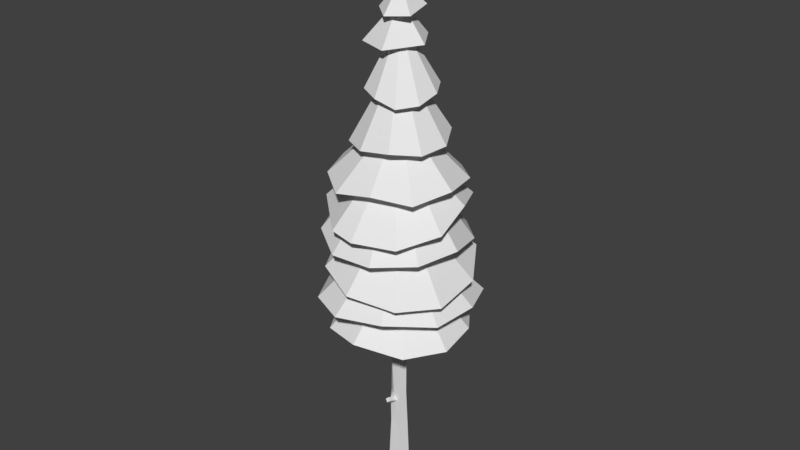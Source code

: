 # Source: stylized_pinetree.blend  (saved by Blender 2.78.0; exported with 4.5.12 LTS)
import bpy
from mathutils import Matrix  # noqa: F401  (used for matrix-valued properties, if any)

bpy.ops.wm.read_factory_settings(use_empty=True)
scene = bpy.context.scene
scene.name = 'Scene'

# ---- collections
col_collection_1 = bpy.data.collections.new('Collection 1'); scene.collection.children.link(col_collection_1)

# ---- materials (node trees are filled in below, after node groups)
mat_pine_wood = bpy.data.materials.new('pine wood')
mat_pine_wood.alpha_threshold = 0.0
mat_pine_wood.use_transparent_shadow = False
mat_pine_wood.roughness = 0.5

# ---- node groups
ng_auto_smooth = bpy.data.node_groups.new('Auto Smooth', 'GeometryNodeTree')
_s = ng_auto_smooth.interface.new_socket(name='Geometry', in_out='OUTPUT', socket_type='NodeSocketGeometry')
_s = ng_auto_smooth.interface.new_socket(name='Geometry', in_out='INPUT', socket_type='NodeSocketGeometry')
_s = ng_auto_smooth.interface.new_socket(name='Angle', in_out='INPUT', socket_type='NodeSocketFloat')
_s.subtype = 'ANGLE'
_s.min_value = 0.0
_s.max_value = 3.142
ng_auto_smooth.is_modifier = True
_N = ng_auto_smooth.nodes; _L = ng_auto_smooth.links
n0 = _N.new('NodeGroupOutput'); n0.name = 'Group Output'; n0.location = (480, -100)
n1 = _N.new('NodeGroupInput'); n1.name = 'Group Input'; n1.location = (-420, -300)
n2 = _N.new('NodeGroupInput'); n2.name = 'Group Input.001'; n2.location = (-60, -100)
n3 = _N.new('GeometryNodeSetShadeSmooth'); n3.name = 'Set Shade Smooth'; n3.location = (120, -100)
n3.domain = 'EDGE'
n4 = _N.new('GeometryNodeSetShadeSmooth'); n4.name = 'Set Shade Smooth.001'; n4.location = (300, -100)
n5 = _N.new('GeometryNodeInputMeshEdgeAngle'); n5.name = 'Edge Angle'; n5.location = (-420, -220)
n6 = _N.new('GeometryNodeInputEdgeSmooth'); n6.name = 'Is Edge Smooth'; n6.location = (-60, -160)
n7 = _N.new('GeometryNodeInputShadeSmooth'); n7.name = 'Is Face Smooth'; n7.location = (-240, -340)
n8 = _N.new('FunctionNodeBooleanMath'); n8.name = 'Boolean Math'; n8.location = (-60, -220)
n9 = _N.new('FunctionNodeCompare'); n9.name = 'Compare'; n9.location = (-240, -180)
n9.operation = 'LESS_EQUAL'
_L.new(n5.outputs[0], n9.inputs[0])
_L.new(n4.outputs[0], n0.inputs[0])
_L.new(n1.outputs[1], n9.inputs[1])
_L.new(n9.outputs[0], n8.inputs[0])
_L.new(n7.outputs[0], n8.inputs[1])
_L.new(n2.outputs[0], n3.inputs[0])
_L.new(n6.outputs[0], n3.inputs[1])
_L.new(n3.outputs[0], n4.inputs[0])
_L.new(n8.outputs[0], n3.inputs[2])
n0.is_active_output = True

# ---- material node trees

# ---- world
world_world = bpy.data.worlds.new('World'); scene.world = world_world
world_world.color = (0.05088, 0.05088, 0.05088)
world_world.use_sun_shadow = False
world_world.sun_shadow_jitter_overblur = 0.0
world_world.cycles.sampling_method = 'MANUAL'

# ---- meshes
me_circle_003 = bpy.data.meshes.new('Circle.003')
me_circle_003.from_pydata([(1.453e-08, 0.3574, -0.3264), (-0.3714, 0.08761, -0.3264), (-0.2295, -0.349, -0.3264), (0.2295, -0.349, -0.3264), (0.3714, 0.08761, -0.3264), (3.576e-08, 0.1074, 14.04), (-0.1336, 0.01036, 14.04), (-0.08258, -0.1467, 14.04), (0.08258, -0.1467, 14.04), (0.1336, 0.01036, 14.04), (4.172e-08, -0.03305, 22.29), (-0.01418, -0.7245, 3.797), (-0.1202, -0.6791, 3.895), (-0.01439, -0.2443, 3.545), (-0.1469, -0.1876, 3.667), (0.09356, -0.6799, 3.893), (-0.01246, -0.6345, 3.991), (0.1203, -0.1885, 3.665), (-0.01225, -0.1319, 3.788), (-0.4061, 0.5403, 5.51), (-0.2929, 0.5619, 5.608), (-0.1376, 0.1422, 5.258), (0.003959, 0.1693, 5.38), (-0.4706, 0.4431, 5.606), (-0.3573, 0.4647, 5.704), (-0.2181, 0.02072, 5.378), (-0.07654, 0.04782, 5.5), (0.6039, -0.1985, 6.668), (0.5508, -0.2701, 6.744), (0.2426, -0.1125, 6.473), (0.1762, -0.2021, 6.568), (0.5897, -0.1094, 6.743), (0.5366, -0.1811, 6.818), (0.2248, -0.001243, 6.566), (0.1584, -0.09078, 6.661)], [], [(0, 5, 9, 4), (3, 8, 7, 2), (1, 6, 5, 0), (4, 9, 8, 3), (2, 7, 6, 1), (7, 10, 6), (5, 10, 9), (8, 10, 7), (6, 10, 5), (9, 10, 8), (11, 12, 14, 13), (13, 14, 18, 17), (17, 18, 16, 15), (15, 16, 12, 11), (13, 17, 15, 11), (18, 14, 12, 16), (19, 20, 22, 21), (21, 22, 26, 25), (25, 26, 24, 23), (23, 24, 20, 19), (21, 25, 23, 19), (26, 22, 20, 24), (27, 28, 30, 29), (29, 30, 34, 33), (33, 34, 32, 31), (31, 32, 28, 27), (29, 33, 31, 27), (34, 30, 28, 32)])
me_circle_003.use_remesh_preserve_volume = False
me_circle_003.use_remesh_preserve_attributes = False
me_circle_003.use_mirror_vertex_groups = False
me_circle_003.update()
me_circle_002 = bpy.data.meshes.new('Circle.002')
me_circle_002.from_pydata([(-2.836, -0.1791, 11.03), (-2.229, -1.678, 10.84), (-0.8507, -2.587, 10.61), (0.7942, -2.56, 10.68), (2.109, -1.57, 10.76), (2.578, -0.03033, 10.87), (2.103, 1.593, 10.58), (0.9534, 2.683, 10.44), (-0.5327, 2.75, 10.39), (-2.148, 1.651, 10.62), (-0.04747, -0.02666, 14.46), (-0.05664, -0.01547, 14.4), (2.315, 0.6657, 12.25), (1.537, 2.212, 11.97), (-0.1911, 2.78, 11.74), (-1.993, 2.049, 11.5), (-2.88, 0.2151, 11.51), (-2.714, -0.8393, 11.71), (-0.7561, -2.644, 11.6), (0.1948, -2.785, 11.51), (1.696, -2.251, 11.49), (2.567, -0.924, 11.8), (-0.03999, -0.04346, 14.55), (-0.0525, -0.033, 14.49), (0.5357, -2.166, 13.06), (1.867, -1.592, 12.91), (2.415, -0.2051, 13.12), (2.02, 1.337, 12.98), (0.8194, 2.44, 12.76), (-0.6684, 2.306, 13.17), (-1.986, 1.371, 13.21), (-2.544, -0.03699, 13.12), (-2.046, -1.448, 13.0), (-0.831, -2.352, 12.86), (-0.05777, 0.0165, 15.21), (-0.01971, 0.0135, 15.39), (-0.8614, 1.591, 14.63), (-1.557, 0.8443, 14.44), (-1.718, -0.2107, 14.34), (-1.248, -1.192, 14.3), (-0.2836, -1.713, 14.34), (0.808, -1.539, 14.45), (1.601, -0.7956, 14.36), (1.774, 0.2794, 14.42), (1.215, 1.292, 14.63), (0.1737, 1.783, 14.74), (0.000817, -0.01505, 17.39), (0.01905, -0.014, 17.3), (0.1794, 1.377, 16.23), (-0.5799, 1.219, 16.18), (-1.118, 0.637, 16.17), (-1.223, -0.1586, 16.2), (-0.8242, -0.8594, 16.17), (-0.067, -1.209, 16.07), (0.7275, -1.11, 15.85), (1.269, -0.5299, 15.94), (1.32, 0.3174, 16.15), (0.8934, 1.045, 16.26), (0.003447, 0.02726, 18.53), (-0.005966, 0.04104, 18.43), (0.3876, 0.9928, 17.86), (-0.8579, 0.5837, 17.8), (-1.069, -0.632, 17.69), (0.06766, -0.9823, 17.66), (0.9638, 0.09578, 17.77), (0.006813, -0.01476, 19.16), (-0.003672, -0.001853, 19.01), (0.3387, -0.5716, 20.78), (-0.3387, -0.5716, 20.78), (-0.5481, 0.07109, 20.83), (1.627e-08, 0.4683, 20.85), (0.5481, 0.07109, 20.83), (1.49e-08, 0.005882, 21.47), (1.5e-08, 0.005051, 21.39), (0.1276, -0.2023, 21.5), (-0.1276, -0.2023, 21.5), (-0.2065, 0.03957, 21.48), (2.786e-08, 0.189, 21.47), (0.2065, 0.03957, 21.48), (1.49e-08, -0.01379, 22.3), (1.49e-08, -0.01379, 22.16), (0.3361, -0.5395, 19.74), (-0.3931, -0.5549, 19.73), (-0.6008, 0.1398, 19.77), (-0.006246, 0.5775, 19.81), (0.5727, 0.1575, 19.79), (0.00724, 0.01515, 20.62), (0.00724, 0.01515, 20.48), (0.735, -0.3572, 18.77), (-0.06934, -0.7244, 18.7), (-0.7365, -0.1666, 18.8), (-0.3348, 0.816, 18.94), (0.5448, 0.7213, 18.91), (-0.00555, 0.04303, 19.73), (-0.01687, 0.0444, 19.58), (1.569, 2.469, 9.78), (-0.2282, 3.125, 9.679), (-1.937, 2.454, 9.426), (-2.643, 1.044, 9.486), (-2.574, -0.6871, 9.544), (-1.711, -2.065, 9.649), (0.008623, -2.866, 9.431), (1.782, -2.393, 9.237), (2.761, -1.116, 9.189), (2.645, 0.8321, 9.385), (0.01032, -0.03335, 12.33), (0.005768, -0.03634, 12.24), (-1.861, 2.587, 8.765), (-2.883, 1.211, 8.637), (-2.73, -0.7953, 8.367), (-1.884, -2.313, 8.435), (-0.4266, -2.992, 8.485), (1.309, -2.552, 8.596), (2.622, -1.12, 8.374), (2.79, 0.6546, 8.424), (2.143, 2.214, 8.256), (0.1488, 2.955, 8.23), (-0.01274, -0.03208, 11.38), (-0.01036, -0.02704, 11.34), (-0.5176, 3.118, 7.6), (-1.884, 2.338, 7.458), (-2.355, 0.7451, 7.272), (-2.129, -1.003, 7.323), (-1.335, -2.317, 7.356), (0.1276, -2.694, 7.43), (1.814, -2.022, 7.172), (2.717, -0.7126, 7.223), (2.5, 0.8783, 7.339), (1.4, 2.444, 7.183), (0.06879, 0.04016, 10.14), (0.0694, 0.04101, 10.08)], [], [(2, 10, 1), (9, 10, 8), (6, 10, 5), (3, 10, 2), (0, 10, 9), (7, 10, 6), (4, 10, 3), (1, 10, 0), (8, 10, 7), (5, 10, 4), (1, 0, 11), (2, 1, 11), (3, 2, 11), (4, 3, 11), (8, 7, 11), (6, 5, 11), (7, 6, 11), (5, 4, 11), (9, 8, 11), (0, 9, 11), (14, 22, 13), (21, 22, 20), (18, 22, 17), (15, 22, 14), (12, 22, 21), (19, 22, 18), (16, 22, 15), (13, 22, 12), (20, 22, 19), (17, 22, 16), (13, 12, 23), (14, 13, 23), (15, 14, 23), (16, 15, 23), (20, 19, 23), (18, 17, 23), (19, 18, 23), (17, 16, 23), (21, 20, 23), (12, 21, 23), (26, 25, 34), (33, 32, 34), (30, 29, 34), (27, 26, 34), (24, 33, 34), (31, 30, 34), (28, 27, 34), (25, 24, 34), (32, 31, 34), (29, 28, 34), (25, 35, 24), (26, 35, 25), (27, 35, 26), (28, 35, 27), (32, 35, 31), (30, 35, 29), (31, 35, 30), (29, 35, 28), (33, 35, 32), (24, 35, 33), (38, 46, 37), (45, 46, 44), (42, 46, 41), (39, 46, 38), (36, 46, 45), (43, 46, 42), (40, 46, 39), (37, 46, 36), (44, 46, 43), (41, 46, 40), (37, 36, 47), (38, 37, 47), (39, 38, 47), (40, 39, 47), (44, 43, 47), (42, 41, 47), (43, 42, 47), (41, 40, 47), (45, 44, 47), (36, 45, 47), (50, 58, 49), (57, 58, 56), (54, 58, 53), (51, 58, 50), (48, 58, 57), (55, 58, 54), (52, 58, 51), (49, 58, 48), (56, 58, 55), (53, 58, 52), (49, 48, 59), (50, 49, 59), (51, 50, 59), (52, 51, 59), (56, 55, 59), (54, 53, 59), (55, 54, 59), (53, 52, 59), (57, 56, 59), (48, 57, 59), (62, 65, 61), (60, 65, 64), (63, 65, 62), (61, 65, 60), (64, 65, 63), (61, 66, 62), (64, 66, 60), (62, 66, 63), (60, 66, 61), (63, 66, 64), (68, 72, 69), (70, 72, 71), (67, 72, 68), (69, 72, 70), (71, 72, 67), (69, 73, 68), (71, 73, 70), (68, 73, 67), (70, 73, 69), (67, 73, 71), (75, 79, 76), (77, 79, 78), (74, 79, 75), (76, 79, 77), (78, 79, 74), (76, 80, 75), (78, 80, 77), (75, 80, 74), (77, 80, 76), (74, 80, 78), (82, 86, 83), (84, 86, 85), (81, 86, 82), (83, 86, 84), (85, 86, 81), (83, 87, 82), (85, 87, 84), (82, 87, 81), (84, 87, 83), (81, 87, 85), (89, 93, 90), (91, 93, 92), (88, 93, 89), (90, 93, 91), (92, 93, 88), (90, 94, 89), (92, 94, 91), (89, 94, 88), (91, 94, 90), (88, 94, 92), (97, 105, 96), (104, 105, 103), (101, 105, 100), (98, 105, 97), (95, 105, 104), (102, 105, 101), (99, 105, 98), (96, 105, 95), (103, 105, 102), (100, 105, 99), (96, 95, 106), (97, 96, 106), (98, 97, 106), (99, 98, 106), (103, 102, 106), (101, 100, 106), (102, 101, 106), (100, 99, 106), (104, 103, 106), (95, 104, 106), (109, 117, 108), (116, 117, 115), (113, 117, 112), (110, 117, 109), (107, 117, 116), (114, 117, 113), (111, 117, 110), (108, 117, 107), (115, 117, 114), (112, 117, 111), (108, 107, 118), (109, 108, 118), (110, 109, 118), (111, 110, 118), (115, 114, 118), (113, 112, 118), (114, 113, 118), (112, 111, 118), (116, 115, 118), (107, 116, 118), (121, 129, 120), (128, 129, 127), (125, 129, 124), (122, 129, 121), (119, 129, 128), (126, 129, 125), (123, 129, 122), (120, 129, 119), (127, 129, 126), (124, 129, 123), (120, 119, 130), (121, 120, 130), (122, 121, 130), (123, 122, 130), (127, 126, 130), (125, 124, 130), (126, 125, 130), (124, 123, 130), (128, 127, 130), (119, 128, 130)])
_uv = me_circle_002.uv_layers.new(name='UVMap')
_uv.uv.foreach_set('vector', [0.1743, 0.5028, 0.4955, 0.5121, 0.2301, 0.6934, 0.5858, 0.8205, 0.4955, 0.5121, 0.7498, 0.7085, 0.7608, 0.3309, 0.4955, 0.5121, 0.6036, 0.2096, 0.2411, 0.3158, 0.4955, 0.5121, 0.1743, 0.5028, 0.3873, 0.8147, 0.4955, 0.5121, 0.5858, 0.8205, 0.8166, 0.5215, 0.4955, 0.5121, 0.7608, 0.3309, 0.4051, 0.2038, 0.4955, 0.5121, 0.2411, 0.3158, 0.2301, 0.6934, 0.4955, 0.5121, 0.3873, 0.8147, 0.7498, 0.7085, 0.4955, 0.5121, 0.8166, 0.5215, 0.6036, 0.2096, 0.4955, 0.5121, 0.4051, 0.2038, 0.2301, 0.6934, 0.3873, 0.8147, 0.4955, 0.5121, 0.1743, 0.5028, 0.2301, 0.6934, 0.4955, 0.5121, 0.2411, 0.3158, 0.1743, 0.5028, 0.4955, 0.5121, 0.4051, 0.2038, 0.2411, 0.3158, 0.4955, 0.5121, 0.7498, 0.7085, 0.8166, 0.5215, 0.4955, 0.5121, 0.7608, 0.3309, 0.6036, 0.2096, 0.4955, 0.5121, 0.8166, 0.5215, 0.7608, 0.3309, 0.4955, 0.5121, 0.6036, 0.2096, 0.4051, 0.2038, 0.4955, 0.5121, 0.5858, 0.8205, 0.7498, 0.7085, 0.4955, 0.5121, 0.3873, 0.8147, 0.5858, 0.8205, 0.4955, 0.5121, 0.1743, 0.5028, 0.4955, 0.5121, 0.2301, 0.6934, 0.5858, 0.8205, 0.4955, 0.5121, 0.7498, 0.7085, 0.7608, 0.3309, 0.4955, 0.5121, 0.6036, 0.2096, 0.2411, 0.3158, 0.4955, 0.5121, 0.1743, 0.5028, 0.3873, 0.8147, 0.4955, 0.5121, 0.5858, 0.8205, 0.8166, 0.5215, 0.4955, 0.5121, 0.7608, 0.3309, 0.4051, 0.2038, 0.4955, 0.5121, 0.2411, 0.3158, 0.2301, 0.6934, 0.4955, 0.5121, 0.3873, 0.8147, 0.7498, 0.7085, 0.4955, 0.5121, 0.8166, 0.5215, 0.6036, 0.2096, 0.4955, 0.5121, 0.4051, 0.2038, 0.2301, 0.6934, 0.3873, 0.8147, 0.4955, 0.5121, 0.1743, 0.5028, 0.2301, 0.6934, 0.4955, 0.5121, 0.2411, 0.3158, 0.1743, 0.5028, 0.4955, 0.5121, 0.4051, 0.2038, 0.2411, 0.3158, 0.4955, 0.5121, 0.7498, 0.7085, 0.8166, 0.5215, 0.4955, 0.5121, 0.7608, 0.3309, 0.6036, 0.2096, 0.4955, 0.5121, 0.8166, 0.5215, 0.7608, 0.3309, 0.4955, 0.5121, 0.6036, 0.2096, 0.4051, 0.2038, 0.4955, 0.5121, 0.5858, 0.8205, 0.7498, 0.7085, 0.4955, 0.5121, 0.3873, 0.8147, 0.5858, 0.8205, 0.4955, 0.5121, 0.1743, 0.5028, 0.2301, 0.6934, 0.4955, 0.5121, 0.5858, 0.8205, 0.7498, 0.7085, 0.4955, 0.5121, 0.7608, 0.3309, 0.6036, 0.2096, 0.4955, 0.5121, 0.2411, 0.3158, 0.1743, 0.5028, 0.4955, 0.5121, 0.3873, 0.8147, 0.5858, 0.8205, 0.4955, 0.5121, 0.8166, 0.5215, 0.7608, 0.3309, 0.4955, 0.5121, 0.4051, 0.2038, 0.2411, 0.3158, 0.4955, 0.5121, 0.2301, 0.6934, 0.3873, 0.8147, 0.4955, 0.5121, 0.7498, 0.7085, 0.8166, 0.5215, 0.4955, 0.5121, 0.6036, 0.2096, 0.4051, 0.2038, 0.4955, 0.5121, 0.2301, 0.6934, 0.4955, 0.5121, 0.3873, 0.8147, 0.1743, 0.5028, 0.4955, 0.5121, 0.2301, 0.6934, 0.2411, 0.3158, 0.4955, 0.5121, 0.1743, 0.5028, 0.4051, 0.2038, 0.4955, 0.5121, 0.2411, 0.3158, 0.7498, 0.7085, 0.4955, 0.5121, 0.8166, 0.5215, 0.7608, 0.3309, 0.4955, 0.5121, 0.6036, 0.2096, 0.8166, 0.5215, 0.4955, 0.5121, 0.7608, 0.3309, 0.6036, 0.2096, 0.4955, 0.5121, 0.4051, 0.2038, 0.5858, 0.8205, 0.4955, 0.5121, 0.7498, 0.7085, 0.3873, 0.8147, 0.4955, 0.5121, 0.5858, 0.8205, 0.1743, 0.5028, 0.4955, 0.5121, 0.2301, 0.6934, 0.5858, 0.8205, 0.4955, 0.5121, 0.7498, 0.7085, 0.7608, 0.3309, 0.4955, 0.5121, 0.6036, 0.2096, 0.2411, 0.3158, 0.4955, 0.5121, 0.1743, 0.5028, 0.3873, 0.8147, 0.4955, 0.5121, 0.5858, 0.8205, 0.8166, 0.5215, 0.4955, 0.5121, 0.7608, 0.3309, 0.4051, 0.2038, 0.4955, 0.5121, 0.2411, 0.3158, 0.2301, 0.6934, 0.4955, 0.5121, 0.3873, 0.8147, 0.7498, 0.7085, 0.4955, 0.5121, 0.8166, 0.5215, 0.6036, 0.2096, 0.4955, 0.5121, 0.4051, 0.2038, 0.2301, 0.6934, 0.3873, 0.8147, 0.4955, 0.5121, 0.1743, 0.5028, 0.2301, 0.6934, 0.4955, 0.5121, 0.2411, 0.3158, 0.1743, 0.5028, 0.4955, 0.5121, 0.4051, 0.2038, 0.2411, 0.3158, 0.4955, 0.5121, 0.7498, 0.7085, 0.8166, 0.5215, 0.4955, 0.5121, 0.7608, 0.3309, 0.6036, 0.2096, 0.4955, 0.5121, 0.8166, 0.5215, 0.7608, 0.3309, 0.4955, 0.5121, 0.6036, 0.2096, 0.4051, 0.2038, 0.4955, 0.5121, 0.5858, 0.8205, 0.7498, 0.7085, 0.4955, 0.5121, 0.3873, 0.8147, 0.5858, 0.8205, 0.4955, 0.5121, 0.1743, 0.5028, 0.4955, 0.5121, 0.2301, 0.6934, 0.5858, 0.8205, 0.4955, 0.5121, 0.7498, 0.7085, 0.7608, 0.3309, 0.4955, 0.5121, 0.6036, 0.2096, 0.2411, 0.3158, 0.4955, 0.5121, 0.1743, 0.5028, 0.3873, 0.8147, 0.4955, 0.5121, 0.5858, 0.8205, 0.8166, 0.5215, 0.4955, 0.5121, 0.7608, 0.3309, 0.4051, 0.2038, 0.4955, 0.5121, 0.2411, 0.3158, 0.2301, 0.6934, 0.4955, 0.5121, 0.3873, 0.8147, 0.7498, 0.7085, 0.4955, 0.5121, 0.8166, 0.5215, 0.6036, 0.2096, 0.4955, 0.5121, 0.4051, 0.2038, 0.2301, 0.6934, 0.3873, 0.8147, 0.4955, 0.5121, 0.1743, 0.5028, 0.2301, 0.6934, 0.4955, 0.5121, 0.2411, 0.3158, 0.1743, 0.5028, 0.4955, 0.5121, 0.4051, 0.2038, 0.2411, 0.3158, 0.4955, 0.5121, 0.7498, 0.7085, 0.8166, 0.5215, 0.4955, 0.5121, 0.7608, 0.3309, 0.6036, 0.2096, 0.4955, 0.5121, 0.8166, 0.5215, 0.7608, 0.3309, 0.4955, 0.5121, 0.6036, 0.2096, 0.4051, 0.2038, 0.4955, 0.5121, 0.5858, 0.8205, 0.7498, 0.7085, 0.4955, 0.5121, 0.3873, 0.8147, 0.5858, 0.8205, 0.4955, 0.5121, 0.2707, 0.204, 0.4975, 0.5162, 0.1305, 0.6355, 0.4975, 0.9022, 0.4975, 0.5162, 0.8645, 0.6355, 0.7244, 0.204, 0.4975, 0.5162, 0.2707, 0.204, 0.1305, 0.6355, 0.4975, 0.5162, 0.4975, 0.9022, 0.8645, 0.6355, 0.4975, 0.5162, 0.7244, 0.204, 0.1305, 0.6355, 0.4975, 0.5162, 0.2707, 0.204, 0.8645, 0.6355, 0.4975, 0.5162, 0.4975, 0.9022, 0.2707, 0.204, 0.4975, 0.5162, 0.7244, 0.204, 0.4975, 0.9022, 0.4975, 0.5162, 0.1305, 0.6355, 0.7244, 0.204, 0.4975, 0.5162, 0.8645, 0.6355, 0.2707, 0.204, 0.4975, 0.5162, 0.1305, 0.6355, 0.4975, 0.9022, 0.4975, 0.5162, 0.8645, 0.6355, 0.7244, 0.204, 0.4975, 0.5162, 0.2707, 0.204, 0.1305, 0.6355, 0.4975, 0.5162, 0.4975, 0.9022, 0.8645, 0.6355, 0.4975, 0.5162, 0.7244, 0.204, 0.1305, 0.6355, 0.4975, 0.5162, 0.2707, 0.204, 0.8645, 0.6355, 0.4975, 0.5162, 0.4975, 0.9022, 0.2707, 0.204, 0.4975, 0.5162, 0.7244, 0.204, 0.4975, 0.9022, 0.4975, 0.5162, 0.1305, 0.6355, 0.7244, 0.204, 0.4975, 0.5162, 0.8645, 0.6355, 0.2707, 0.204, 0.4975, 0.5162, 0.1305, 0.6355, 0.4975, 0.9022, 0.4975, 0.5162, 0.8645, 0.6355, 0.7244, 0.204, 0.4975, 0.5162, 0.2707, 0.204, 0.1305, 0.6355, 0.4975, 0.5162, 0.4975, 0.9022, 0.8645, 0.6355, 0.4975, 0.5162, 0.7244, 0.204, 0.1305, 0.6355, 0.4975, 0.5162, 0.2707, 0.204, 0.8645, 0.6355, 0.4975, 0.5162, 0.4975, 0.9022, 0.2707, 0.204, 0.4975, 0.5162, 0.7244, 0.204, 0.4975, 0.9022, 0.4975, 0.5162, 0.1305, 0.6355, 0.7244, 0.204, 0.4975, 0.5162, 0.8645, 0.6355, 0.2707, 0.204, 0.4975, 0.5162, 0.1305, 0.6355, 0.4975, 0.9022, 0.4975, 0.5162, 0.8645, 0.6355, 0.7244, 0.204, 0.4975, 0.5162, 0.2707, 0.204, 0.1305, 0.6355, 0.4975, 0.5162, 0.4975, 0.9022, 0.8645, 0.6355, 0.4975, 0.5162, 0.7244, 0.204, 0.1305, 0.6355, 0.4975, 0.5162, 0.2707, 0.204, 0.8645, 0.6355, 0.4975, 0.5162, 0.4975, 0.9022, 0.2707, 0.204, 0.4975, 0.5162, 0.7244, 0.204, 0.4975, 0.9022, 0.4975, 0.5162, 0.1305, 0.6355, 0.7244, 0.204, 0.4975, 0.5162, 0.8645, 0.6355, 0.2707, 0.204, 0.4975, 0.5162, 0.1305, 0.6355, 0.4975, 0.9022, 0.4975, 0.5162, 0.8645, 0.6355, 0.7244, 0.204, 0.4975, 0.5162, 0.2707, 0.204, 0.1305, 0.6355, 0.4975, 0.5162, 0.4975, 0.9022, 0.8645, 0.6355, 0.4975, 0.5162, 0.7244, 0.204, 0.1305, 0.6355, 0.4975, 0.5162, 0.2707, 0.204, 0.8645, 0.6355, 0.4975, 0.5162, 0.4975, 0.9022, 0.2707, 0.204, 0.4975, 0.5162, 0.7244, 0.204, 0.4975, 0.9022, 0.4975, 0.5162, 0.1305, 0.6355, 0.7244, 0.204, 0.4975, 0.5162, 0.8645, 0.6355, 0.1743, 0.5028, 0.4955, 0.5121, 0.2301, 0.6934, 0.5858, 0.8205, 0.4955, 0.5121, 0.7498, 0.7085, 0.7608, 0.3309, 0.4955, 0.5121, 0.6036, 0.2096, 0.2411, 0.3158, 0.4955, 0.5121, 0.1743, 0.5028, 0.3873, 0.8147, 0.4955, 0.5121, 0.5858, 0.8205, 0.8166, 0.5215, 0.4955, 0.5121, 0.7608, 0.3309, 0.4051, 0.2038, 0.4955, 0.5121, 0.2411, 0.3158, 0.2301, 0.6934, 0.4955, 0.5121, 0.3873, 0.8147, 0.7498, 0.7085, 0.4955, 0.5121, 0.8166, 0.5215, 0.6036, 0.2096, 0.4955, 0.5121, 0.4051, 0.2038, 0.2301, 0.6934, 0.3873, 0.8147, 0.4955, 0.5121, 0.1743, 0.5028, 0.2301, 0.6934, 0.4955, 0.5121, 0.2411, 0.3158, 0.1743, 0.5028, 0.4955, 0.5121, 0.4051, 0.2038, 0.2411, 0.3158, 0.4955, 0.5121, 0.7498, 0.7085, 0.8166, 0.5215, 0.4955, 0.5121, 0.7608, 0.3309, 0.6036, 0.2096, 0.4955, 0.5121, 0.8166, 0.5215, 0.7608, 0.3309, 0.4955, 0.5121, 0.6036, 0.2096, 0.4051, 0.2038, 0.4955, 0.5121, 0.5858, 0.8205, 0.7498, 0.7085, 0.4955, 0.5121, 0.3873, 0.8147, 0.5858, 0.8205, 0.4955, 0.5121, 0.1743, 0.5028, 0.4955, 0.5121, 0.2301, 0.6934, 0.5858, 0.8205, 0.4955, 0.5121, 0.7498, 0.7085, 0.7608, 0.3309, 0.4955, 0.5121, 0.6036, 0.2096, 0.2411, 0.3158, 0.4955, 0.5121, 0.1743, 0.5028, 0.3873, 0.8147, 0.4955, 0.5121, 0.5858, 0.8205, 0.8166, 0.5215, 0.4955, 0.5121, 0.7608, 0.3309, 0.4051, 0.2038, 0.4955, 0.5121, 0.2411, 0.3158, 0.2301, 0.6934, 0.4955, 0.5121, 0.3873, 0.8147, 0.7498, 0.7085, 0.4955, 0.5121, 0.8166, 0.5215, 0.6036, 0.2096, 0.4955, 0.5121, 0.4051, 0.2038, 0.2301, 0.6934, 0.3873, 0.8147, 0.4955, 0.5121, 0.1743, 0.5028, 0.2301, 0.6934, 0.4955, 0.5121, 0.2411, 0.3158, 0.1743, 0.5028, 0.4955, 0.5121, 0.4051, 0.2038, 0.2411, 0.3158, 0.4955, 0.5121, 0.7498, 0.7085, 0.8166, 0.5215, 0.4955, 0.5121, 0.7608, 0.3309, 0.6036, 0.2096, 0.4955, 0.5121, 0.8166, 0.5215, 0.7608, 0.3309, 0.4955, 0.5121, 0.6036, 0.2096, 0.4051, 0.2038, 0.4955, 0.5121, 0.5858, 0.8205, 0.7498, 0.7085, 0.4955, 0.5121, 0.3873, 0.8147, 0.5858, 0.8205, 0.4955, 0.5121, 0.1743, 0.5028, 0.4955, 0.5121, 0.2301, 0.6934, 0.5858, 0.8205, 0.4955, 0.5121, 0.7498, 0.7085, 0.7608, 0.3309, 0.4955, 0.5121, 0.6036, 0.2096, 0.2411, 0.3158, 0.4955, 0.5121, 0.1743, 0.5028, 0.3873, 0.8147, 0.4955, 0.5121, 0.5858, 0.8205, 0.8166, 0.5215, 0.4955, 0.5121, 0.7608, 0.3309, 0.4051, 0.2038, 0.4955, 0.5121, 0.2411, 0.3158, 0.2301, 0.6934, 0.4955, 0.5121, 0.3873, 0.8147, 0.7498, 0.7085, 0.4955, 0.5121, 0.8166, 0.5215, 0.6036, 0.2096, 0.4955, 0.5121, 0.4051, 0.2038, 0.2301, 0.6934, 0.3873, 0.8147, 0.4955, 0.5121, 0.1743, 0.5028, 0.2301, 0.6934, 0.4955, 0.5121, 0.2411, 0.3158, 0.1743, 0.5028, 0.4955, 0.5121, 0.4051, 0.2038, 0.2411, 0.3158, 0.4955, 0.5121, 0.7498, 0.7085, 0.8166, 0.5215, 0.4955, 0.5121, 0.7608, 0.3309, 0.6036, 0.2096, 0.4955, 0.5121, 0.8166, 0.5215, 0.7608, 0.3309, 0.4955, 0.5121, 0.6036, 0.2096, 0.4051, 0.2038, 0.4955, 0.5121, 0.5858, 0.8205, 0.7498, 0.7085, 0.4955, 0.5121, 0.3873, 0.8147, 0.5858, 0.8205, 0.4955, 0.5121])
me_circle_002.use_remesh_preserve_volume = False
me_circle_002.use_remesh_preserve_attributes = False
me_circle_002.use_mirror_vertex_groups = False
me_circle_002.update()
me_circle = bpy.data.meshes.new('Circle')
me_circle.from_pydata([(1.453e-08, 0.3574, -0.3264), (-0.3714, 0.08761, -0.3264), (-0.2295, -0.349, -0.3264), (0.2295, -0.349, -0.3264), (0.3714, 0.08761, -0.3264), (3.989e-08, 0.02869, 21.58), (-0.05338, -0.01009, 21.58), (-0.03299, -0.07284, 21.58), (0.03299, -0.07284, 21.58), (0.05338, -0.01009, 21.58), (4.172e-08, -0.03305, 22.29), (-0.01418, -0.7245, 3.797), (-0.1202, -0.6791, 3.895), (-0.01439, -0.2443, 3.545), (-0.147, -0.1876, 3.667), (0.09356, -0.6799, 3.893), (-0.01246, -0.6345, 3.991), (0.1203, -0.1886, 3.665), (-0.01365, -0.1326, 3.77), (-0.4061, 0.5403, 5.51), (-0.2929, 0.5619, 5.608), (-0.1374, 0.1421, 5.258), (0.004344, 0.1691, 5.38), (-0.4706, 0.4431, 5.606), (-0.3573, 0.4647, 5.704), (-0.2117, 0.01726, 5.38), (-0.06857, 0.04349, 5.503), (0.6039, -0.1985, 6.668), (0.5508, -0.2701, 6.744), (0.2426, -0.1125, 6.473), (0.1762, -0.2021, 6.568), (0.5897, -0.1094, 6.743), (0.5366, -0.1811, 6.818), (0.2248, -0.001243, 6.566), (0.1584, -0.09078, 6.661), (0.2486, 0.04771, 7.096), (0.1693, 0.02196, 11.89), (3.257e-08, 0.145, 11.89), (2.55e-08, 0.2283, 7.096), (-0.1536, -0.2445, 7.096), (-0.1046, -0.1771, 11.89), (0.1046, -0.1771, 11.89), (0.1536, -0.2445, 7.096), (-0.1693, 0.02196, 11.89), (-0.2486, 0.04771, 7.096), (7.262e-05, 0.2541, 5.611), (-0.01199, 0.2698, 4.025), (0.007712, 0.3076, 2.77), (0.00264, 0.3506, 2.48), (0.1772, -0.27, 5.614), (0.2052, -0.3032, 4.104), (0.2056, -0.2973, 2.514), (0.2143, -0.3271, 1.153), (-0.2647, 0.05112, 5.614), (-0.3398, 0.07659, 3.869), (-0.2792, 0.07586, 3.229), (-0.3527, 0.08266, 1.341), (0.3468, 0.1157, 1.31), (0.3222, 0.07447, 2.616), (0.2977, 0.01644, 4.033), (0.2732, 0.05565, 5.611), (-0.2147, -0.3549, 1.192), (-0.158, -0.3227, 2.711), (-0.1451, -0.2783, 5.618), (-0.1936, -0.2965, 3.796), (-0.261, -0.1755, 3.998), (-0.04351, -0.3065, 4.081), (0.1347, 0.01071, 13.98), (-0.08324, -0.1476, 13.98), (3.566e-08, 0.1086, 13.98), (0.08324, -0.1476, 13.98), (-0.1347, 0.01071, 13.98), (0.09703, 0.03643, 19.66), (-0.05997, -0.07763, 19.66), (3.738e-08, 0.1069, 19.66), (0.05997, -0.07763, 19.66), (-0.09703, 0.03643, 19.66)], [], [(74, 5, 9, 72), (75, 8, 7, 73), (76, 6, 5, 74), (72, 9, 8, 75), (73, 7, 6, 76), (7, 10, 6), (5, 10, 9), (8, 10, 7), (6, 10, 5), (9, 10, 8), (11, 12, 14, 13), (13, 14, 18, 17), (17, 18, 16, 15), (15, 16, 12, 11), (13, 17, 15, 11), (18, 14, 12, 16), (19, 20, 22, 21), (21, 22, 26, 25), (25, 26, 24, 23), (23, 24, 20, 19), (21, 25, 23, 19), (26, 22, 20, 24), (27, 28, 30, 29), (29, 30, 34, 33), (33, 34, 32, 31), (31, 32, 28, 27), (29, 33, 31, 27), (34, 30, 28, 32), (63, 39, 44, 53), (39, 40, 43, 44), (60, 35, 42, 49), (35, 36, 41, 42), (53, 44, 38, 45), (44, 43, 37, 38), (49, 42, 39, 63), (42, 41, 40, 39), (45, 38, 35, 60), (38, 37, 36, 35), (0, 48, 57, 4), (48, 47, 58, 57), (47, 46, 59, 58), (46, 45, 60, 59), (3, 52, 61, 2), (52, 51, 62, 61), (51, 50, 66, 64, 62), (50, 49, 63, 66), (1, 56, 48, 0), (56, 55, 47, 48), (55, 54, 46, 47), (54, 53, 45, 46), (4, 57, 52, 3), (57, 58, 51, 52), (58, 59, 50, 51), (59, 60, 49, 50), (2, 61, 56, 1), (61, 62, 55, 56), (62, 64, 65, 54, 55), (63, 65, 66), (65, 63, 53, 54), (66, 65, 64), (40, 68, 71, 43), (36, 67, 70, 41), (43, 71, 69, 37), (41, 70, 68, 40), (37, 69, 67, 36), (68, 73, 76, 71), (67, 72, 75, 70), (71, 76, 74, 69), (70, 75, 73, 68), (69, 74, 72, 67)])
me_circle.materials.append(mat_pine_wood)
me_circle.use_remesh_preserve_volume = False
me_circle.use_remesh_preserve_attributes = False
me_circle.use_mirror_vertex_groups = False
me_circle.update()

# ---- objects
ob_circle_002 = bpy.data.objects.new('Circle.002', me_circle_003)
ob_circle_001 = bpy.data.objects.new('Circle.001', me_circle_002)
ob_circle = bpy.data.objects.new('Circle', me_circle)

# ---- transforms, parenting, visibility, modifiers, constraints
ob_circle_002.location = (0.0, 0.0, 0.0)
ob_circle_002.scale = (0.1517, 0.1517, 0.1517)
ob_circle_002.lineart.crease_threshold = 0.0
ob_circle_001.location = (0.0, 0.0, 0.0)
ob_circle_001.lineart.crease_threshold = 0.0
_m = ob_circle_001.modifiers.new('Auto Smooth', 'NODES')
_m.node_group = ng_auto_smooth
_gi = [s.identifier for s in ng_auto_smooth.interface.items_tree if s.item_type == 'SOCKET' and s.in_out == 'INPUT']
_m[_gi[1]] = 0.5236  # Angle
ob_circle.location = (0.0, 0.0, 0.0)
ob_circle.lineart.crease_threshold = 0.0

# ---- collection membership
col_collection_1.objects.link(ob_circle_002)
col_collection_1.objects.link(ob_circle_001)
col_collection_1.objects.link(ob_circle)

# ---- scene / render settings (as saved in the file)
scene.frame_start = 1; scene.frame_end = 250; scene.frame_set(1)
scene.render.engine = 'BLENDER_EEVEE_NEXT'
scene.render.resolution_percentage = 50
scene.render.dither_intensity = 0.0
scene.cycles.use_denoising = False
scene.cycles.samples = 128
scene.cycles.sampling_pattern = 'TABULATED_SOBOL'
scene.cycles.light_sampling_threshold = 0.0
scene.cycles.use_adaptive_sampling = False
scene.cycles.use_light_tree = False
scene.cycles.blur_glossy = 0.0
scene.cycles.sample_clamp_indirect = 0.0
scene.view_settings.view_transform = 'Standard'
bpy.context.view_layer.update()

# ---- added for rendering (the .blend has no active camera and no usable light): camera, sun
cam_auto = bpy.data.cameras.new('AutoCamera')
cam_auto.lens = 50.0
cam_auto.sensor_width = 36.0
cam_auto.clip_end = 1000.0
ob_auto_camera = bpy.data.objects.new('AutoCamera', cam_auto)
scene.collection.objects.link(ob_auto_camera)
ob_auto_camera.location = (22.265, -26.7073, 28.8356)
ob_auto_camera.rotation_euler = (1.09748, -7.21219e-08, 0.694738)
scene.camera = ob_auto_camera
light_auto_sun = bpy.data.lights.new('AutoSun', 'SUN')
light_auto_sun.energy = 3.0
light_auto_sun.angle = 0.0523599
ob_auto_sun = bpy.data.objects.new('AutoSun', light_auto_sun)
scene.collection.objects.link(ob_auto_sun)
ob_auto_sun.rotation_euler = (0.872665, 0.174533, 0.523599)
bpy.context.view_layer.update()
